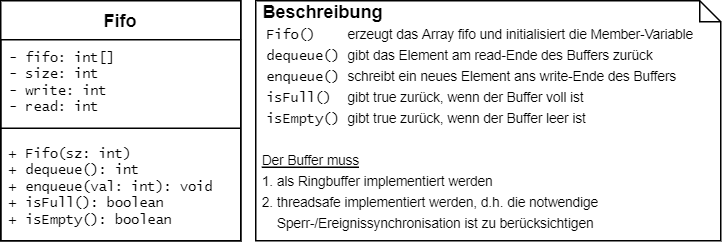

The diagram above was exported from draw.io. Its source (the exported page's mxGraphModel, read from the mxfile embedded in the PNG):
<mxGraphModel dx="705" dy="406" grid="1" gridSize="10" guides="1" tooltips="1" connect="1" arrows="1" fold="1" page="1" pageScale="1" pageWidth="1169" pageHeight="827" math="0" shadow="0">
  <root>
    <mxCell id="0" />
    <mxCell id="1" parent="0" />
    <mxCell id="gXqescK9j8hOIsgo8Mye-10" value="" style="rounded=0;whiteSpace=wrap;html=1;fillColor=#ffffff;fontFamily=Lucida Console;fontSize=9;" vertex="1" parent="1">
      <mxGeometry x="500" y="260" width="160" height="160" as="geometry" />
    </mxCell>
    <mxCell id="gXqescK9j8hOIsgo8Mye-1" value="Fifo" style="swimlane;fontStyle=1;align=center;verticalAlign=top;childLayout=stackLayout;horizontal=1;startSize=26;horizontalStack=0;resizeParent=1;resizeParentMax=0;resizeLast=0;collapsible=1;marginBottom=0;" vertex="1" parent="1">
      <mxGeometry x="500" y="260" width="160" height="160" as="geometry" />
    </mxCell>
    <mxCell id="gXqescK9j8hOIsgo8Mye-2" value="- fifo: int[]&#10;- size: int&#10;- write: int&#10;- read: int" style="text;strokeColor=none;fillColor=none;align=left;verticalAlign=top;spacingLeft=4;spacingRight=4;overflow=hidden;rotatable=0;points=[[0,0.5],[1,0.5]];portConstraint=eastwest;fontFamily=Lucida Console;fontSize=9;" vertex="1" parent="gXqescK9j8hOIsgo8Mye-1">
      <mxGeometry y="26" width="160" height="54" as="geometry" />
    </mxCell>
    <mxCell id="gXqescK9j8hOIsgo8Mye-3" value="" style="line;strokeWidth=1;fillColor=none;align=left;verticalAlign=middle;spacingTop=-1;spacingLeft=3;spacingRight=3;rotatable=0;labelPosition=right;points=[];portConstraint=eastwest;" vertex="1" parent="gXqescK9j8hOIsgo8Mye-1">
      <mxGeometry y="80" width="160" height="10" as="geometry" />
    </mxCell>
    <mxCell id="gXqescK9j8hOIsgo8Mye-4" value="+ Fifo(sz: int)&#10;+ dequeue(): int&#10;+ enqueue(val: int): void&#10;+ isFull(): boolean&#10;+ isEmpty(): boolean " style="text;strokeColor=none;fillColor=none;align=left;verticalAlign=top;spacingLeft=4;spacingRight=4;overflow=hidden;rotatable=0;points=[[0,0.5],[1,0.5]];portConstraint=eastwest;fontFamily=Lucida Console;fontSize=9;" vertex="1" parent="gXqescK9j8hOIsgo8Mye-1">
      <mxGeometry y="90" width="160" height="70" as="geometry" />
    </mxCell>
    <mxCell id="gXqescK9j8hOIsgo8Mye-9" value="&lt;font&gt;&lt;font&gt;&lt;b&gt;&lt;span style=&quot;font-size: 11px&quot;&gt;&amp;nbsp;&lt;/span&gt;&lt;font style=&quot;font-size: 12px&quot;&gt;Beschreibung&lt;/font&gt;&lt;/b&gt;&lt;/font&gt;&lt;br&gt;&lt;font style=&quot;font-size: 9px&quot;&gt;&lt;font face=&quot;Lucida Console&quot; style=&quot;font-size: 9px&quot;&gt;&amp;nbsp;Fifo()&amp;nbsp; &amp;nbsp; &lt;/font&gt;&lt;font style=&quot;font-size: 9px&quot;&gt;erzeugt das Array fifo und initialisiert die Member-Variable&lt;/font&gt;&lt;br&gt;&lt;font face=&quot;Lucida Console&quot; style=&quot;font-size: 9px&quot;&gt;&amp;nbsp;dequeue() &lt;/font&gt;&lt;font style=&quot;font-size: 9px&quot;&gt;gibt das Element am read-Ende des Buffers zurück&lt;/font&gt;&lt;br&gt;&lt;font face=&quot;Lucida Console&quot; style=&quot;font-size: 9px&quot;&gt;&amp;nbsp;enqueue() &lt;/font&gt;&lt;font style=&quot;font-size: 9px&quot;&gt;schreibt ein neues Element ans write-Ende des Buffers&lt;/font&gt;&lt;br&gt;&lt;font face=&quot;Lucida Console&quot; style=&quot;font-size: 9px&quot;&gt;&amp;nbsp;isFull()&amp;nbsp; &lt;/font&gt;&lt;font style=&quot;font-size: 9px&quot;&gt;gibt true zurück, wenn der Buffer voll ist&lt;/font&gt;&lt;br&gt;&lt;font face=&quot;Lucida Console&quot; style=&quot;font-size: 9px&quot;&gt;&amp;nbsp;isEmpty()&amp;nbsp;&lt;/font&gt;&lt;font style=&quot;font-size: 9px&quot;&gt;gibt true zurück, wenn der Buffer leer ist&lt;/font&gt;&lt;br&gt;&lt;br&gt;&lt;font style=&quot;font-size: 9px&quot;&gt;&amp;nbsp;&lt;u&gt;Der Buffer muss&lt;/u&gt;&lt;/font&gt;&lt;br&gt;&lt;font style=&quot;font-size: 9px&quot;&gt;&amp;nbsp;1. als Ringbuffer implementiert werden&lt;/font&gt;&lt;br&gt;&lt;font style=&quot;font-size: 9px&quot;&gt;&amp;nbsp;2. threadsafe implementiert werden, d.h. die notwendige&lt;/font&gt;&lt;br&gt;&lt;font style=&quot;font-size: 9px&quot;&gt;&amp;nbsp; &amp;nbsp; &amp;nbsp;Sperr-/Ereignissynchronisation ist zu berücksichtigen&lt;/font&gt;&lt;/font&gt;&lt;/font&gt;" style="shape=note;whiteSpace=wrap;html=1;size=14;verticalAlign=top;align=left;spacingTop=-6;" vertex="1" parent="1">
      <mxGeometry x="670" y="260" width="310" height="160" as="geometry" />
    </mxCell>
  </root>
</mxGraphModel>